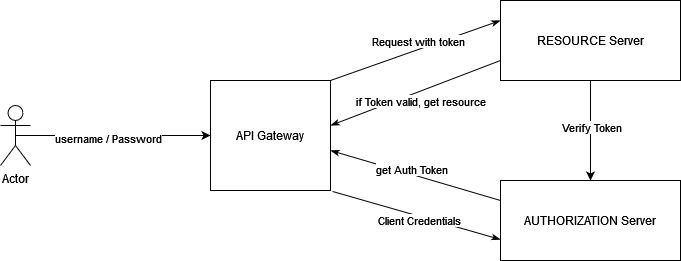

The diagram above was exported from draw.io. Its source (the exported page's mxGraphModel, read from the mxfile embedded in the PNG):
<mxGraphModel dx="1434" dy="874" grid="1" gridSize="10" guides="1" tooltips="1" connect="1" arrows="1" fold="1" page="1" pageScale="1" pageWidth="827" pageHeight="1169" math="0" shadow="0">
  <root>
    <mxCell id="0" />
    <mxCell id="1" parent="0" />
    <mxCell id="EhnDHb9874r2sIW0Gt5x-6" value="" style="endArrow=none;html=1;rounded=0;entryX=0;entryY=0.75;entryDx=0;entryDy=0;endFill=0;startArrow=classicThin;startFill=1;" parent="1" target="EhnDHb9874r2sIW0Gt5x-8" edge="1">
      <mxGeometry width="50" height="50" relative="1" as="geometry">
        <mxPoint x="360" y="355" as="sourcePoint" />
        <mxPoint x="530" y="300" as="targetPoint" />
      </mxGeometry>
    </mxCell>
    <mxCell id="EhnDHb9874r2sIW0Gt5x-13" value="if Token valid, get resource" style="edgeLabel;html=1;align=center;verticalAlign=middle;resizable=0;points=[];" parent="EhnDHb9874r2sIW0Gt5x-6" vertex="1" connectable="0">
      <mxGeometry x="-0.2072" y="1" relative="1" as="geometry">
        <mxPoint x="23" y="2" as="offset" />
      </mxGeometry>
    </mxCell>
    <mxCell id="EhnDHb9874r2sIW0Gt5x-7" value="" style="endArrow=none;html=1;rounded=0;exitX=0;exitY=0.5;exitDx=0;exitDy=0;entryX=1;entryY=0.5;entryDx=0;entryDy=0;endFill=0;startArrow=classicThin;startFill=1;" parent="1" edge="1">
      <mxGeometry width="50" height="50" relative="1" as="geometry">
        <mxPoint x="530" y="250" as="sourcePoint" />
        <mxPoint x="360" y="310" as="targetPoint" />
        <Array as="points" />
      </mxGeometry>
    </mxCell>
    <mxCell id="EhnDHb9874r2sIW0Gt5x-15" value="Request with token" style="edgeLabel;html=1;align=center;verticalAlign=middle;resizable=0;points=[];" parent="EhnDHb9874r2sIW0Gt5x-7" vertex="1" connectable="0">
      <mxGeometry x="-0.0246" relative="1" as="geometry">
        <mxPoint y="-9" as="offset" />
      </mxGeometry>
    </mxCell>
    <mxCell id="EhnDHb9874r2sIW0Gt5x-11" style="edgeStyle=orthogonalEdgeStyle;rounded=0;orthogonalLoop=1;jettySize=auto;html=1;" parent="1" source="EhnDHb9874r2sIW0Gt5x-8" edge="1">
      <mxGeometry relative="1" as="geometry">
        <mxPoint x="620" y="410" as="targetPoint" />
      </mxGeometry>
    </mxCell>
    <mxCell id="EhnDHb9874r2sIW0Gt5x-12" value="Verify Token" style="edgeLabel;html=1;align=center;verticalAlign=middle;resizable=0;points=[];" parent="EhnDHb9874r2sIW0Gt5x-11" vertex="1" connectable="0">
      <mxGeometry x="-0.075" relative="1" as="geometry">
        <mxPoint as="offset" />
      </mxGeometry>
    </mxCell>
    <mxCell id="EhnDHb9874r2sIW0Gt5x-8" value="RESOURCE Server" style="rounded=0;whiteSpace=wrap;html=1;" parent="1" vertex="1">
      <mxGeometry x="530" y="230" width="180" height="80" as="geometry" />
    </mxCell>
    <mxCell id="EhnDHb9874r2sIW0Gt5x-9" value="AUTHORIZATION Server" style="rounded=0;whiteSpace=wrap;html=1;" parent="1" vertex="1">
      <mxGeometry x="530" y="410" width="180" height="80" as="geometry" />
    </mxCell>
    <mxCell id="EhnDHb9874r2sIW0Gt5x-14" value="API Gateway" style="rounded=0;whiteSpace=wrap;html=1;" parent="1" vertex="1">
      <mxGeometry x="240" y="310" width="120" height="110" as="geometry" />
    </mxCell>
    <mxCell id="EhnDHb9874r2sIW0Gt5x-16" value="" style="endArrow=none;html=1;rounded=0;entryX=0;entryY=0.25;entryDx=0;entryDy=0;startArrow=classicThin;startFill=1;endFill=0;" parent="1" edge="1">
      <mxGeometry width="50" height="50" relative="1" as="geometry">
        <mxPoint x="360" y="380" as="sourcePoint" />
        <mxPoint x="530" y="430" as="targetPoint" />
      </mxGeometry>
    </mxCell>
    <mxCell id="EhnDHb9874r2sIW0Gt5x-17" value="get Auth Token" style="edgeLabel;html=1;align=center;verticalAlign=middle;resizable=0;points=[];" parent="EhnDHb9874r2sIW0Gt5x-16" vertex="1" connectable="0">
      <mxGeometry x="-0.2122" y="-3" relative="1" as="geometry">
        <mxPoint x="14" y="-4" as="offset" />
      </mxGeometry>
    </mxCell>
    <mxCell id="EhnDHb9874r2sIW0Gt5x-18" value="" style="endArrow=none;html=1;rounded=0;exitX=0;exitY=0.5;exitDx=0;exitDy=0;entryX=1.017;entryY=0.541;entryDx=0;entryDy=0;entryPerimeter=0;startArrow=classicThin;startFill=1;endFill=0;" parent="1" edge="1">
      <mxGeometry width="50" height="50" relative="1" as="geometry">
        <mxPoint x="530" y="469" as="sourcePoint" />
        <mxPoint x="362.03999999999996" y="420.97" as="targetPoint" />
        <Array as="points" />
      </mxGeometry>
    </mxCell>
    <mxCell id="EhnDHb9874r2sIW0Gt5x-19" value="Client Credentials" style="edgeLabel;html=1;align=center;verticalAlign=middle;resizable=0;points=[];" parent="EhnDHb9874r2sIW0Gt5x-18" vertex="1" connectable="0">
      <mxGeometry x="-0.0246" relative="1" as="geometry">
        <mxPoint y="4" as="offset" />
      </mxGeometry>
    </mxCell>
    <mxCell id="EhnDHb9874r2sIW0Gt5x-21" style="edgeStyle=orthogonalEdgeStyle;rounded=0;orthogonalLoop=1;jettySize=auto;html=1;exitX=0.5;exitY=0.5;exitDx=0;exitDy=0;exitPerimeter=0;entryX=0;entryY=0.5;entryDx=0;entryDy=0;" parent="1" source="EhnDHb9874r2sIW0Gt5x-20" target="EhnDHb9874r2sIW0Gt5x-14" edge="1">
      <mxGeometry relative="1" as="geometry" />
    </mxCell>
    <mxCell id="EhnDHb9874r2sIW0Gt5x-22" value="username / Password" style="edgeLabel;html=1;align=center;verticalAlign=middle;resizable=0;points=[];" parent="EhnDHb9874r2sIW0Gt5x-21" vertex="1" connectable="0">
      <mxGeometry x="-0.0526" y="-2" relative="1" as="geometry">
        <mxPoint as="offset" />
      </mxGeometry>
    </mxCell>
    <mxCell id="EhnDHb9874r2sIW0Gt5x-20" value="Actor" style="shape=umlActor;verticalLabelPosition=bottom;verticalAlign=top;html=1;outlineConnect=0;" parent="1" vertex="1">
      <mxGeometry x="30" y="335" width="30" height="60" as="geometry" />
    </mxCell>
  </root>
</mxGraphModel>